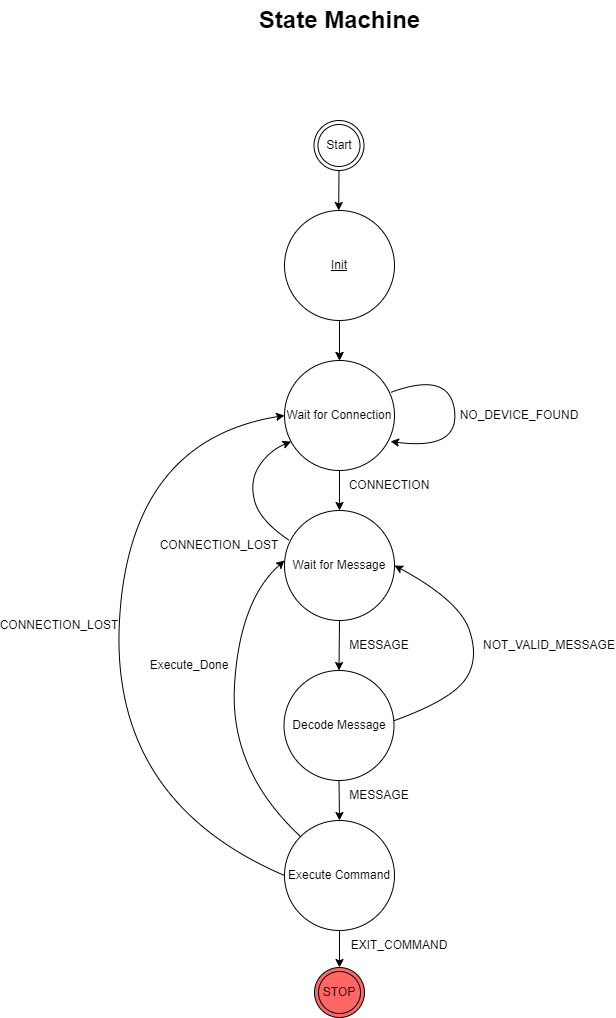

The diagram above was exported from draw.io. Its source (the exported page's mxGraphModel, read from the mxfile embedded in the PNG):
<mxGraphModel dx="1022" dy="531" grid="1" gridSize="10" guides="1" tooltips="1" connect="1" arrows="1" fold="1" page="1" pageScale="1" pageWidth="1169" pageHeight="1654" math="0" shadow="0">
  <root>
    <mxCell id="0" />
    <mxCell id="1" parent="0" />
    <mxCell id="3civ0WKdg6FH9GU4UJjN-1" value="Wait for Connection" style="ellipse;whiteSpace=wrap;html=1;aspect=fixed;" parent="1" vertex="1">
      <mxGeometry x="495" y="450" width="110" height="110" as="geometry" />
    </mxCell>
    <mxCell id="3civ0WKdg6FH9GU4UJjN-3" value="Wait for Message" style="ellipse;whiteSpace=wrap;html=1;aspect=fixed;" parent="1" vertex="1">
      <mxGeometry x="495" y="600" width="110" height="110" as="geometry" />
    </mxCell>
    <mxCell id="3civ0WKdg6FH9GU4UJjN-4" value="Decode Message" style="ellipse;whiteSpace=wrap;html=1;aspect=fixed;" parent="1" vertex="1">
      <mxGeometry x="494.5" y="760" width="110" height="110" as="geometry" />
    </mxCell>
    <mxCell id="3civ0WKdg6FH9GU4UJjN-5" value="" style="endArrow=classic;html=1;rounded=0;exitX=0.5;exitY=1;exitDx=0;exitDy=0;" parent="1" source="3civ0WKdg6FH9GU4UJjN-1" target="3civ0WKdg6FH9GU4UJjN-3" edge="1">
      <mxGeometry width="50" height="50" relative="1" as="geometry">
        <mxPoint x="580" y="740" as="sourcePoint" />
        <mxPoint x="630" y="690" as="targetPoint" />
      </mxGeometry>
    </mxCell>
    <mxCell id="3civ0WKdg6FH9GU4UJjN-6" value="" style="endArrow=classic;html=1;rounded=0;exitX=0.5;exitY=1;exitDx=0;exitDy=0;entryX=0.5;entryY=0;entryDx=0;entryDy=0;" parent="1" source="3civ0WKdg6FH9GU4UJjN-3" target="3civ0WKdg6FH9GU4UJjN-4" edge="1">
      <mxGeometry width="50" height="50" relative="1" as="geometry">
        <mxPoint x="580" y="740" as="sourcePoint" />
        <mxPoint x="630" y="690" as="targetPoint" />
      </mxGeometry>
    </mxCell>
    <mxCell id="3civ0WKdg6FH9GU4UJjN-8" value="Execute Command" style="ellipse;whiteSpace=wrap;html=1;aspect=fixed;" parent="1" vertex="1">
      <mxGeometry x="495" y="910" width="110" height="110" as="geometry" />
    </mxCell>
    <mxCell id="3civ0WKdg6FH9GU4UJjN-9" value="" style="endArrow=classic;html=1;rounded=0;exitX=0.5;exitY=1;exitDx=0;exitDy=0;" parent="1" source="3civ0WKdg6FH9GU4UJjN-4" target="3civ0WKdg6FH9GU4UJjN-8" edge="1">
      <mxGeometry width="50" height="50" relative="1" as="geometry">
        <mxPoint x="580" y="740" as="sourcePoint" />
        <mxPoint x="630" y="690" as="targetPoint" />
      </mxGeometry>
    </mxCell>
    <mxCell id="3civ0WKdg6FH9GU4UJjN-10" value="" style="curved=1;endArrow=classic;html=1;rounded=0;exitX=0.964;exitY=0.291;exitDx=0;exitDy=0;entryX=0.964;entryY=0.736;entryDx=0;entryDy=0;entryPerimeter=0;exitPerimeter=0;" parent="1" source="3civ0WKdg6FH9GU4UJjN-1" target="3civ0WKdg6FH9GU4UJjN-1" edge="1">
      <mxGeometry width="50" height="50" relative="1" as="geometry">
        <mxPoint x="630" y="450" as="sourcePoint" />
        <mxPoint x="780" y="540" as="targetPoint" />
        <Array as="points">
          <mxPoint x="660" y="460" />
          <mxPoint x="670" y="540" />
        </Array>
      </mxGeometry>
    </mxCell>
    <mxCell id="3civ0WKdg6FH9GU4UJjN-11" value="NO_DEVICE_FOUND" style="text;html=1;strokeColor=none;fillColor=none;align=center;verticalAlign=middle;whiteSpace=wrap;rounded=0;" parent="1" vertex="1">
      <mxGeometry x="700" y="490" width="60" height="30" as="geometry" />
    </mxCell>
    <mxCell id="3civ0WKdg6FH9GU4UJjN-12" value="CONNECTION" style="text;html=1;strokeColor=none;fillColor=none;align=center;verticalAlign=middle;whiteSpace=wrap;rounded=0;" parent="1" vertex="1">
      <mxGeometry x="570" y="560" width="60" height="30" as="geometry" />
    </mxCell>
    <mxCell id="3civ0WKdg6FH9GU4UJjN-14" value="" style="curved=1;endArrow=classic;html=1;rounded=0;exitX=0;exitY=0;exitDx=0;exitDy=0;" parent="1" source="3civ0WKdg6FH9GU4UJjN-8" edge="1">
      <mxGeometry width="50" height="50" relative="1" as="geometry">
        <mxPoint x="440" y="950" as="sourcePoint" />
        <mxPoint x="495" y="650" as="targetPoint" />
        <Array as="points">
          <mxPoint x="440" y="860" />
          <mxPoint x="450" y="690" />
        </Array>
      </mxGeometry>
    </mxCell>
    <mxCell id="3civ0WKdg6FH9GU4UJjN-15" value="" style="curved=1;endArrow=classic;html=1;rounded=0;exitX=0;exitY=0.5;exitDx=0;exitDy=0;entryX=0;entryY=0.5;entryDx=0;entryDy=0;" parent="1" source="3civ0WKdg6FH9GU4UJjN-8" target="3civ0WKdg6FH9GU4UJjN-1" edge="1">
      <mxGeometry width="50" height="50" relative="1" as="geometry">
        <mxPoint x="421.1091270347397" y="896.1091270347397" as="sourcePoint" />
        <mxPoint x="405" y="620" as="targetPoint" />
        <Array as="points">
          <mxPoint x="320" y="890" />
          <mxPoint x="340" y="530" />
        </Array>
      </mxGeometry>
    </mxCell>
    <mxCell id="3civ0WKdg6FH9GU4UJjN-16" value="" style="curved=1;endArrow=classic;html=1;rounded=0;entryX=1;entryY=0.5;entryDx=0;entryDy=0;" parent="1" target="3civ0WKdg6FH9GU4UJjN-3" edge="1">
      <mxGeometry width="50" height="50" relative="1" as="geometry">
        <mxPoint x="605" y="810" as="sourcePoint" />
        <mxPoint x="655" y="760" as="targetPoint" />
        <Array as="points">
          <mxPoint x="660" y="790" />
          <mxPoint x="690" y="750" />
          <mxPoint x="670" y="690" />
        </Array>
      </mxGeometry>
    </mxCell>
    <mxCell id="3civ0WKdg6FH9GU4UJjN-17" value="Execute_Done" style="text;html=1;strokeColor=none;fillColor=none;align=center;verticalAlign=middle;whiteSpace=wrap;rounded=0;" parent="1" vertex="1">
      <mxGeometry x="370" y="740" width="60" height="30" as="geometry" />
    </mxCell>
    <mxCell id="3civ0WKdg6FH9GU4UJjN-18" value="CONNECTION_LOST" style="text;html=1;strokeColor=none;fillColor=none;align=center;verticalAlign=middle;whiteSpace=wrap;rounded=0;" parent="1" vertex="1">
      <mxGeometry x="240" y="700" width="60" height="30" as="geometry" />
    </mxCell>
    <mxCell id="3civ0WKdg6FH9GU4UJjN-21" value="NOT_VALID_MESSAGE" style="text;html=1;strokeColor=none;fillColor=none;align=center;verticalAlign=middle;whiteSpace=wrap;rounded=0;" parent="1" vertex="1">
      <mxGeometry x="730" y="720" width="60" height="30" as="geometry" />
    </mxCell>
    <mxCell id="3civ0WKdg6FH9GU4UJjN-23" value="" style="curved=1;endArrow=classic;html=1;rounded=0;entryX=0.06;entryY=0.737;entryDx=0;entryDy=0;entryPerimeter=0;" parent="1" target="3civ0WKdg6FH9GU4UJjN-1" edge="1">
      <mxGeometry width="50" height="50" relative="1" as="geometry">
        <mxPoint x="500" y="630" as="sourcePoint" />
        <mxPoint x="510" y="550" as="targetPoint" />
        <Array as="points">
          <mxPoint x="470" y="610" />
          <mxPoint x="460" y="570" />
          <mxPoint x="480" y="540" />
        </Array>
      </mxGeometry>
    </mxCell>
    <mxCell id="3civ0WKdg6FH9GU4UJjN-24" value="CONNECTION_LOST" style="text;html=1;strokeColor=none;fillColor=none;align=center;verticalAlign=middle;whiteSpace=wrap;rounded=0;" parent="1" vertex="1">
      <mxGeometry x="400" y="620" width="60" height="30" as="geometry" />
    </mxCell>
    <mxCell id="3civ0WKdg6FH9GU4UJjN-25" value="MESSAGE" style="text;html=1;strokeColor=none;fillColor=none;align=center;verticalAlign=middle;whiteSpace=wrap;rounded=0;" parent="1" vertex="1">
      <mxGeometry x="560" y="720" width="60" height="30" as="geometry" />
    </mxCell>
    <mxCell id="3civ0WKdg6FH9GU4UJjN-26" value="MESSAGE" style="text;html=1;strokeColor=none;fillColor=none;align=center;verticalAlign=middle;whiteSpace=wrap;rounded=0;" parent="1" vertex="1">
      <mxGeometry x="560" y="870" width="60" height="30" as="geometry" />
    </mxCell>
    <mxCell id="3civ0WKdg6FH9GU4UJjN-27" value="Start" style="ellipse;shape=doubleEllipse;whiteSpace=wrap;html=1;aspect=fixed;" parent="1" vertex="1">
      <mxGeometry x="524.5" y="210" width="50" height="50" as="geometry" />
    </mxCell>
    <mxCell id="3civ0WKdg6FH9GU4UJjN-28" value="STOP" style="ellipse;shape=doubleEllipse;whiteSpace=wrap;html=1;aspect=fixed;fillColor=#FF6666;" parent="1" vertex="1">
      <mxGeometry x="525" y="1057" width="50" height="50" as="geometry" />
    </mxCell>
    <mxCell id="3civ0WKdg6FH9GU4UJjN-29" value="" style="endArrow=classic;html=1;rounded=0;exitX=0.5;exitY=1;exitDx=0;exitDy=0;entryX=0.5;entryY=0;entryDx=0;entryDy=0;" parent="1" source="3civ0WKdg6FH9GU4UJjN-8" target="3civ0WKdg6FH9GU4UJjN-28" edge="1">
      <mxGeometry width="50" height="50" relative="1" as="geometry">
        <mxPoint x="620" y="970" as="sourcePoint" />
        <mxPoint x="670" y="920" as="targetPoint" />
      </mxGeometry>
    </mxCell>
    <mxCell id="3civ0WKdg6FH9GU4UJjN-33" value="" style="edgeStyle=orthogonalEdgeStyle;rounded=0;orthogonalLoop=1;jettySize=auto;html=1;" parent="1" source="3civ0WKdg6FH9GU4UJjN-31" target="3civ0WKdg6FH9GU4UJjN-1" edge="1">
      <mxGeometry relative="1" as="geometry" />
    </mxCell>
    <mxCell id="3civ0WKdg6FH9GU4UJjN-31" value="Init" style="ellipse;whiteSpace=wrap;html=1;aspect=fixed;fontStyle=4" parent="1" vertex="1">
      <mxGeometry x="495" y="300" width="110" height="110" as="geometry" />
    </mxCell>
    <mxCell id="3civ0WKdg6FH9GU4UJjN-32" value="" style="endArrow=classic;html=1;rounded=0;exitX=0.5;exitY=1;exitDx=0;exitDy=0;entryX=0.5;entryY=0;entryDx=0;entryDy=0;" parent="1" source="3civ0WKdg6FH9GU4UJjN-31" target="3civ0WKdg6FH9GU4UJjN-1" edge="1">
      <mxGeometry width="50" height="50" relative="1" as="geometry">
        <mxPoint x="620" y="470" as="sourcePoint" />
        <mxPoint x="670" y="420" as="targetPoint" />
      </mxGeometry>
    </mxCell>
    <mxCell id="3civ0WKdg6FH9GU4UJjN-34" value="" style="endArrow=classic;html=1;rounded=0;exitX=0.5;exitY=1;exitDx=0;exitDy=0;entryX=0.5;entryY=0;entryDx=0;entryDy=0;" parent="1" source="3civ0WKdg6FH9GU4UJjN-27" edge="1">
      <mxGeometry width="50" height="50" relative="1" as="geometry">
        <mxPoint x="549.16" y="260" as="sourcePoint" />
        <mxPoint x="549.16" y="300.0000000000001" as="targetPoint" />
      </mxGeometry>
    </mxCell>
    <mxCell id="3civ0WKdg6FH9GU4UJjN-37" value="EXIT_COMMAND" style="text;html=1;strokeColor=none;fillColor=none;align=center;verticalAlign=middle;whiteSpace=wrap;rounded=0;" parent="1" vertex="1">
      <mxGeometry x="580" y="1020" width="60" height="30" as="geometry" />
    </mxCell>
    <mxCell id="3civ0WKdg6FH9GU4UJjN-38" value="State Machine" style="text;strokeColor=none;fillColor=none;html=1;fontSize=24;fontStyle=1;verticalAlign=middle;align=center;" parent="1" vertex="1">
      <mxGeometry x="500" y="90" width="100" height="40" as="geometry" />
    </mxCell>
  </root>
</mxGraphModel>